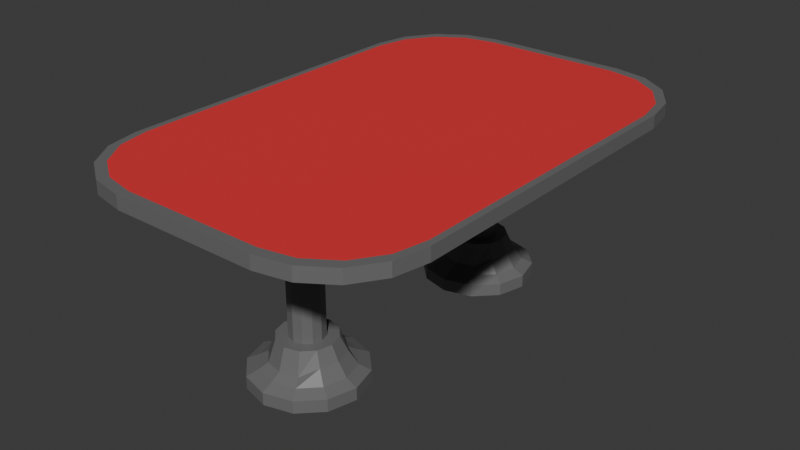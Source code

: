 # Source: table.blend  (saved by Blender 4.5.91; exported with 4.5.12 LTS)
import bpy
from mathutils import Matrix  # noqa: F401  (used for matrix-valued properties, if any)

bpy.ops.wm.read_factory_settings(use_empty=True)
scene = bpy.context.scene
scene.name = 'Scene'

# ---- collections
col_collection = bpy.data.collections.new('Collection'); scene.collection.children.link(col_collection)

# ---- materials (node trees are filled in below, after node groups)
mat_metal = bpy.data.materials.new('Metal')
mat_red = bpy.data.materials.new('Red')

# ---- material node trees
mat_metal.use_nodes = True; mat_metal.node_tree.nodes.clear()
_N = mat_metal.node_tree.nodes; _L = mat_metal.node_tree.links
n0 = _N.new('ShaderNodeBsdfPrincipled'); n0.name = 'Principled BSDF'; n0.location = (-200, 100)
n0.inputs[0].default_value = (0.1552, 0.1552, 0.1552, 1.0)
n1 = _N.new('ShaderNodeOutputMaterial'); n1.name = 'Material Output'; n1.location = (200, 100)
_L.new(n0.outputs[0], n1.inputs[0])
n1.is_active_output = True
mat_red.use_nodes = True; mat_red.node_tree.nodes.clear()
_N = mat_red.node_tree.nodes; _L = mat_red.node_tree.links
n0 = _N.new('ShaderNodeBsdfPrincipled'); n0.name = 'Principled BSDF'; n0.location = (-200, 100)
n0.inputs[0].default_value = (0.8006, 0.03507, 0.04255, 1.0)
n1 = _N.new('ShaderNodeOutputMaterial'); n1.name = 'Material Output'; n1.location = (200, 100)
_L.new(n0.outputs[0], n1.inputs[0])
n1.is_active_output = True

# ---- world
world_world = bpy.data.worlds.new('World'); scene.world = world_world
world_world.use_nodes = True; world_world.node_tree.nodes.clear()
_N = world_world.node_tree.nodes; _L = world_world.node_tree.links
n0 = _N.new('ShaderNodeOutputWorld'); n0.name = 'World Output'; n0.location = (200, 100)
n1 = _N.new('ShaderNodeBackground'); n1.name = 'Background'; n1.location = (-200, 100)
n1.inputs[0].default_value = (0.05088, 0.05088, 0.05088, 1.0)
_L.new(n1.outputs[0], n0.inputs[0])
n0.is_active_output = True
world_world.color = (0.05088, 0.05088, 0.05088)
world_world.sun_shadow_jitter_overblur = 0.0

# ---- meshes
me_cube_001 = bpy.data.meshes.new('Cube.001')
me_cube_001.from_pydata([(-0.2944, -1.0, 0.75), (-0.65, -0.6444, 0.75), (-0.4305, -0.9729, 0.75), (-0.5459, -0.8959, 0.75), (-0.6229, -0.7805, 0.75), (-0.65, -0.6444, 0.8034), (-0.2944, -1.0, 0.8034), (-0.6229, -0.7805, 0.8034), (-0.5459, -0.8959, 0.8034), (-0.4305, -0.9729, 0.8034), (-0.65, 0.6444, 0.75), (-0.2944, 1.0, 0.75), (-0.6229, 0.7805, 0.75), (-0.5459, 0.8959, 0.75), (-0.4305, 0.9729, 0.75), (-0.2944, 1.0, 0.8034), (-0.65, 0.6444, 0.8034), (-0.4305, 0.9729, 0.8034), (-0.5459, 0.8959, 0.8034), (-0.6229, 0.7805, 0.8034), (0.65, -0.6444, 0.75), (0.2944, -1.0, 0.75), (0.6229, -0.7805, 0.75), (0.5459, -0.8959, 0.75), (0.4305, -0.9729, 0.75), (0.2944, -1.0, 0.8034), (0.65, -0.6444, 0.8034), (0.4305, -0.9729, 0.8034), (0.5459, -0.8959, 0.8034), (0.6229, -0.7805, 0.8034), (0.2944, 1.0, 0.75), (0.65, 0.6444, 0.75), (0.4305, 0.9729, 0.75), (0.5459, 0.8959, 0.75), (0.6229, 0.7805, 0.75), (0.65, 0.6444, 0.8034), (0.2944, 1.0, 0.8034), (0.6229, 0.7805, 0.8034), (0.5459, 0.8959, 0.8034), (0.4305, 0.9729, 0.8034), (-0.2827, -0.96, 0.8034), (-0.4133, -0.934, 0.8034), (-0.524, -0.86, 0.8034), (-0.598, -0.7493, 0.8034), (-0.624, -0.6187, 0.8034), (-0.4133, 0.934, 0.8034), (-0.2827, 0.96, 0.8034), (-0.524, 0.86, 0.8034), (-0.598, 0.7493, 0.8034), (-0.624, 0.6187, 0.8034), (0.598, 0.7493, 0.8034), (0.624, 0.6187, 0.8034), (0.524, 0.86, 0.8034), (0.4133, 0.934, 0.8034), (0.2827, 0.96, 0.8034), (0.4133, -0.934, 0.8034), (0.2827, -0.96, 0.8034), (0.524, -0.86, 0.8034), (0.598, -0.7493, 0.8034), (0.624, -0.6187, 0.8034), (6.652e-11, 0.725, 0.0), (6.652e-11, 0.725, 0.05), (0.1125, 0.6949, 0.0), (0.1125, 0.6949, 0.05), (0.1949, 0.6125, 0.0), (0.1949, 0.6125, 0.05), (0.225, 0.5, 0.0), (0.225, 0.5, 0.05), (0.1949, 0.3875, 0.0), (0.1949, 0.3875, 0.05), (0.1125, 0.3051, 0.0), (0.1125, 0.3051, 0.05), (6.652e-11, 0.275, 0.0), (6.652e-11, 0.275, 0.05), (-0.1125, 0.3051, 0.0), (-0.1125, 0.3051, 0.05), (-0.1949, 0.3875, 0.0), (-0.1949, 0.3875, 0.05), (-0.225, 0.5, 0.0), (-0.225, 0.5, 0.05), (-0.1949, 0.6125, 0.0), (-0.1949, 0.6125, 0.05), (-0.1125, 0.6949, 0.0), (-0.1125, 0.6949, 0.05), (0.09, 0.6559, 0.07073), (6.652e-11, 0.68, 0.07073), (0.1559, 0.59, 0.07073), (0.18, 0.5, 0.07073), (0.1559, 0.41, 0.07073), (0.09, 0.3441, 0.07073), (6.652e-11, 0.32, 0.07073), (-0.09, 0.3441, 0.07073), (-0.1559, 0.41, 0.07073), (-0.18, 0.5, 0.07073), (-0.1559, 0.59, 0.07073), (-0.09, 0.6559, 0.07073), (0.072, 0.6247, 0.09064), (2.528e-10, 0.644, 0.09064), (0.1247, 0.572, 0.1224), (0.144, 0.5, 0.1224), (0.1247, 0.428, 0.1224), (0.072, 0.3753, 0.09064), (2.528e-10, 0.356, 0.09064), (-0.072, 0.3753, 0.09064), (-0.1247, 0.428, 0.09064), (-0.144, 0.5, 0.09064), (-0.1247, 0.572, 0.09064), (-0.072, 0.6247, 0.09064), (0.0576, 0.5998, 0.1773), (3.087e-10, 0.6152, 0.1773), (0.09977, 0.5576, 0.1773), (0.1152, 0.5, 0.1773), (0.09977, 0.4424, 0.1773), (0.0576, 0.4002, 0.1773), (3.087e-10, 0.3848, 0.1773), (-0.0576, 0.4002, 0.1773), (-0.09977, 0.4424, 0.1773), (-0.1152, 0.5, 0.1773), (-0.09977, 0.5576, 0.1773), (-0.0576, 0.5998, 0.1773), (0.03456, 0.5599, 0.1773), (7.706e-10, 0.5691, 0.1773), (0.05986, 0.5346, 0.1773), (0.06912, 0.5, 0.1773), (0.05986, 0.4654, 0.1773), (0.03456, 0.4401, 0.1773), (7.706e-10, 0.4309, 0.1773), (-0.03456, 0.4401, 0.1773), (-0.05986, 0.4654, 0.1773), (-0.06912, 0.5, 0.1773), (-0.05986, 0.5346, 0.1773), (-0.03456, 0.5599, 0.1773), (0.03456, 0.5599, 0.749), (7.706e-10, 0.5691, 0.749), (0.05986, 0.5346, 0.749), (0.06912, 0.5, 0.749), (0.05986, 0.4654, 0.749), (0.03456, 0.4401, 0.749), (7.706e-10, 0.4309, 0.749), (-0.03456, 0.4401, 0.749), (-0.05986, 0.4654, 0.749), (-0.06912, 0.5, 0.749), (-0.05986, 0.5346, 0.749), (-0.03456, 0.5599, 0.749), (6.652e-11, -0.275, 0.0), (6.652e-11, -0.275, 0.05), (0.1125, -0.3051, 0.0), (0.1125, -0.3051, 0.05), (0.1949, -0.3875, 0.0), (0.1949, -0.3875, 0.05), (0.225, -0.5, 0.0), (0.225, -0.5, 0.05), (0.1949, -0.6125, 0.0), (0.1949, -0.6125, 0.05), (0.1125, -0.6949, 0.0), (0.1125, -0.6949, 0.05), (6.652e-11, -0.725, 0.0), (6.652e-11, -0.725, 0.05), (-0.1125, -0.6949, 0.0), (-0.1125, -0.6949, 0.05), (-0.1949, -0.6125, 0.0), (-0.1949, -0.6125, 0.05), (-0.225, -0.5, 0.0), (-0.225, -0.5, 0.05), (-0.1949, -0.3875, 0.0), (-0.1949, -0.3875, 0.05), (-0.1125, -0.3051, 0.0), (-0.1125, -0.3051, 0.05), (0.09, -0.3441, 0.07073), (6.652e-11, -0.32, 0.07073), (0.1559, -0.41, 0.07073), (0.18, -0.5, 0.07073), (0.1559, -0.59, 0.07073), (0.09, -0.6559, 0.07073), (6.652e-11, -0.68, 0.07073), (-0.09, -0.6559, 0.07073), (-0.1559, -0.59, 0.07073), (-0.18, -0.5, 0.07073), (-0.1559, -0.41, 0.07073), (-0.09, -0.3441, 0.07073), (0.072, -0.3753, 0.09064), (2.528e-10, -0.356, 0.09064), (0.1247, -0.428, 0.1224), (0.144, -0.5, 0.1224), (0.1247, -0.572, 0.1224), (0.072, -0.6247, 0.09064), (2.528e-10, -0.644, 0.09064), (-0.072, -0.6247, 0.09064), (-0.1247, -0.572, 0.09064), (-0.144, -0.5, 0.09064), (-0.1247, -0.428, 0.09064), (-0.072, -0.3753, 0.09064), (0.0576, -0.4002, 0.1773), (3.087e-10, -0.3848, 0.1773), (0.09977, -0.4424, 0.1773), (0.1152, -0.5, 0.1773), (0.09977, -0.5576, 0.1773), (0.0576, -0.5998, 0.1773), (3.087e-10, -0.6152, 0.1773), (-0.0576, -0.5998, 0.1773), (-0.09977, -0.5576, 0.1773), (-0.1152, -0.5, 0.1773), (-0.09977, -0.4424, 0.1773), (-0.0576, -0.4002, 0.1773), (0.03456, -0.4401, 0.1773), (7.706e-10, -0.4309, 0.1773), (0.05986, -0.4654, 0.1773), (0.06912, -0.5, 0.1773), (0.05986, -0.5346, 0.1773), (0.03456, -0.5599, 0.1773), (7.706e-10, -0.5691, 0.1773), (-0.03456, -0.5599, 0.1773), (-0.05986, -0.5346, 0.1773), (-0.06912, -0.5, 0.1773), (-0.05986, -0.4654, 0.1773), (-0.03456, -0.4401, 0.1773), (0.03456, -0.4401, 0.749), (7.706e-10, -0.4309, 0.749), (0.05986, -0.4654, 0.749), (0.06912, -0.5, 0.749), (0.05986, -0.5346, 0.749), (0.03456, -0.5599, 0.749), (7.706e-10, -0.5691, 0.749), (-0.03456, -0.5599, 0.749), (-0.05986, -0.5346, 0.749), (-0.06912, -0.5, 0.749), (-0.05986, -0.4654, 0.749), (-0.03456, -0.4401, 0.749)], [], [(0, 6, 9, 2), (2, 9, 8, 3), (3, 8, 7, 4), (4, 7, 5, 1), (15, 11, 14, 17), (17, 14, 13, 18), (18, 13, 12, 19), (19, 12, 10, 16), (35, 31, 34, 37), (37, 34, 33, 38), (38, 33, 32, 39), (39, 32, 30, 36), (25, 21, 24, 27), (27, 24, 23, 28), (28, 23, 22, 29), (29, 22, 20, 26), (10, 12, 13, 14, 11, 30, 32, 33, 34, 31, 20, 22, 23, 24, 21, 0, 2, 3, 4, 1), (1, 5, 16, 10), (21, 25, 6, 0), (27, 28, 57, 55), (11, 15, 36, 30), (31, 35, 26, 20), (51, 50, 52, 53, 54, 46, 45, 47, 48, 49, 44, 43, 42, 41, 40, 56, 55, 57, 58, 59), (26, 35, 51, 59), (39, 36, 54, 53), (36, 15, 46, 54), (37, 38, 52, 50), (7, 8, 42, 43), (19, 16, 49, 48), (28, 29, 58, 57), (9, 6, 40, 41), (25, 27, 55, 56), (17, 18, 47, 45), (38, 39, 53, 52), (5, 7, 43, 44), (35, 37, 50, 51), (16, 5, 44, 49), (29, 26, 59, 58), (8, 9, 41, 42), (6, 25, 56, 40), (18, 19, 48, 47), (15, 17, 45, 46), (60, 61, 63, 62), (62, 63, 65, 64), (64, 65, 67, 66), (66, 67, 69, 68), (68, 69, 71, 70), (70, 71, 73, 72), (72, 73, 75, 74), (74, 75, 77, 76), (76, 77, 79, 78), (78, 79, 81, 80), (61, 83, 95, 85), (80, 81, 83, 82), (82, 83, 61, 60), (60, 62, 64, 66, 68, 70, 72, 74, 76, 78, 80, 82), (92, 91, 103, 104), (63, 61, 85, 84), (67, 65, 86, 87), (83, 81, 94, 95), (65, 63, 84, 86), (81, 79, 93, 94), (79, 77, 92, 93), (77, 75, 91, 92), (75, 73, 90, 91), (73, 71, 89, 90), (71, 69, 88, 89), (69, 67, 87, 88), (96, 97, 109, 108), (89, 88, 100, 101), (85, 95, 107, 97), (86, 84, 96, 98), (93, 92, 104, 105), (90, 89, 101, 102), (87, 86, 98, 99), (94, 93, 105, 106), (91, 90, 102, 103), (88, 87, 99, 100), (95, 94, 106, 107), (84, 85, 97, 96), (119, 118, 130, 131), (104, 103, 115, 116), (101, 100, 112, 113), (97, 107, 119, 109), (98, 96, 108, 110), (105, 104, 116, 117), (102, 101, 113, 114), (99, 98, 110, 111), (106, 105, 117, 118), (103, 102, 114, 115), (100, 99, 111, 112), (107, 106, 118, 119), (130, 129, 141, 142), (108, 109, 121, 120), (116, 115, 127, 128), (113, 112, 124, 125), (109, 119, 131, 121), (110, 108, 120, 122), (117, 116, 128, 129), (114, 113, 125, 126), (111, 110, 122, 123), (118, 117, 129, 130), (115, 114, 126, 127), (112, 111, 123, 124), (132, 133, 143, 142, 141, 140, 139, 138, 137, 136, 135, 134), (127, 126, 138, 139), (124, 123, 135, 136), (131, 130, 142, 143), (120, 121, 133, 132), (128, 127, 139, 140), (125, 124, 136, 137), (121, 131, 143, 133), (122, 120, 132, 134), (129, 128, 140, 141), (126, 125, 137, 138), (123, 122, 134, 135), (144, 145, 147, 146), (146, 147, 149, 148), (148, 149, 151, 150), (150, 151, 153, 152), (152, 153, 155, 154), (154, 155, 157, 156), (156, 157, 159, 158), (158, 159, 161, 160), (160, 161, 163, 162), (162, 163, 165, 164), (145, 167, 179, 169), (164, 165, 167, 166), (166, 167, 145, 144), (144, 146, 148, 150, 152, 154, 156, 158, 160, 162, 164, 166), (176, 175, 187, 188), (147, 145, 169, 168), (151, 149, 170, 171), (167, 165, 178, 179), (149, 147, 168, 170), (165, 163, 177, 178), (163, 161, 176, 177), (161, 159, 175, 176), (159, 157, 174, 175), (157, 155, 173, 174), (155, 153, 172, 173), (153, 151, 171, 172), (180, 181, 193, 192), (173, 172, 184, 185), (169, 179, 191, 181), (170, 168, 180, 182), (177, 176, 188, 189), (174, 173, 185, 186), (171, 170, 182, 183), (178, 177, 189, 190), (175, 174, 186, 187), (172, 171, 183, 184), (179, 178, 190, 191), (168, 169, 181, 180), (203, 202, 214, 215), (188, 187, 199, 200), (185, 184, 196, 197), (181, 191, 203, 193), (182, 180, 192, 194), (189, 188, 200, 201), (186, 185, 197, 198), (183, 182, 194, 195), (190, 189, 201, 202), (187, 186, 198, 199), (184, 183, 195, 196), (191, 190, 202, 203), (214, 213, 225, 226), (192, 193, 205, 204), (200, 199, 211, 212), (197, 196, 208, 209), (193, 203, 215, 205), (194, 192, 204, 206), (201, 200, 212, 213), (198, 197, 209, 210), (195, 194, 206, 207), (202, 201, 213, 214), (199, 198, 210, 211), (196, 195, 207, 208), (211, 210, 222, 223), (208, 207, 219, 220), (215, 214, 226, 227), (204, 205, 217, 216), (212, 211, 223, 224), (209, 208, 220, 221), (205, 215, 227, 217), (206, 204, 216, 218), (213, 212, 224, 225), (210, 209, 221, 222), (207, 206, 218, 219)])
me_cube_001.polygons.foreach_set('material_index', [0, 0, 0, 0, 0, 0, 0, 0, 0, 0, 0, 0, 0, 0, 0, 0, 0, 0, 0, 0, 0, 0, 1, 0, 0, 0, 0, 0, 0, 0, 0, 0, 0, 0, 0, 0, 0, 0, 0, 0, 0, 0, 0, 0, 0, 0, 0, 0, 0, 0, 0, 0, 0, 0, 0, 0, 0, 0, 0, 0, 0, 0, 0, 0, 0, 0, 0, 0, 0, 0, 0, 0, 0, 0, 0, 0, 0, 0, 0, 0, 0, 0, 0, 0, 0, 0, 0, 0, 0, 0, 0, 0, 0, 0, 0, 0, 0, 0, 0, 0, 0, 0, 0, 0, 0, 0, 0, 0, 0, 0, 0, 0, 0, 0, 0, 0, 0, 0, 0, 0, 0, 0, 0, 0, 0, 0, 0, 0, 0, 0, 0, 0, 0, 0, 0, 0, 0, 0, 0, 0, 0, 0, 0, 0, 0, 0, 0, 0, 0, 0, 0, 0, 0, 0, 0, 0, 0, 0, 0, 0, 0, 0, 0, 0, 0, 0, 0, 0, 0, 0, 0, 0, 0, 0, 0, 0, 0, 0, 0, 0, 0, 0, 0, 0, 0, 0, 0, 0, 0])
_uv = me_cube_001.uv_layers.new(name='UVMap')
_uv.uv.foreach_set('vector', [0.375, 0.9316, 0.625, 0.9316, 0.625, 0.9578, 0.375, 0.9578, 0.375, 0.9578, 0.625, 0.9578, 0.625, 1.0, 0.375, 1.0, 0.375, 0.0, 0.625, 0.0, 0.625, 0.02744, 0.375, 0.02744, 0.375, 0.02744, 0.625, 0.02744, 0.625, 0.04444, 0.375, 0.04444, 0.625, 0.3184, 0.375, 0.3184, 0.375, 0.2922, 0.625, 0.2922, 0.625, 0.2922, 0.375, 0.2922, 0.375, 0.25, 0.625, 0.25, 0.625, 0.25, 0.375, 0.25, 0.375, 0.2226, 0.625, 0.2226, 0.625, 0.2226, 0.375, 0.2226, 0.375, 0.2056, 0.625, 0.2056, 0.625, 0.5444, 0.375, 0.5444, 0.3698, 0.5274, 0.6302, 0.5274, 0.6302, 0.5274, 0.3698, 0.5274, 0.3551, 0.5129, 0.6449, 0.5129, 0.6449, 0.5129, 0.3551, 0.5129, 0.333, 0.5031, 0.667, 0.5031, 0.667, 0.5031, 0.333, 0.5031, 0.3077, 0.4989, 0.6923, 0.4989, 0.6923, 0.7511, 0.3077, 0.7511, 0.333, 0.7469, 0.667, 0.7469, 0.667, 0.7469, 0.333, 0.7469, 0.3551, 0.7371, 0.6449, 0.7371, 0.6449, 0.7371, 0.3551, 0.7371, 0.3698, 0.7226, 0.6302, 0.7226, 0.6302, 0.7226, 0.3698, 0.7226, 0.375, 0.7056, 0.625, 0.7056, 0.125, 0.5444, 0.1302, 0.5274, 0.145, 0.513, 0.1672, 0.5034, 0.1934, 0.5, 0.3077, 0.4989, 0.333, 0.5031, 0.3551, 0.5129, 0.3698, 0.5274, 0.375, 0.5444, 0.375, 0.7056, 0.3698, 0.7226, 0.3551, 0.7371, 0.333, 0.7469, 0.3077, 0.7511, 0.1934, 0.75, 0.1672, 0.7466, 0.145, 0.737, 0.1302, 0.7226, 0.125, 0.7056, 0.375, 0.04444, 0.625, 0.04444, 0.625, 0.2056, 0.375, 0.2056, 0.3077, 0.7511, 0.6923, 0.7511, 0.625, 0.9316, 0.375, 0.9316, 0.667, 0.7469, 0.6449, 0.7371, 0.6449, 0.7371, 0.667, 0.7469, 0.375, 0.3184, 0.625, 0.3184, 0.6923, 0.4989, 0.3077, 0.4989, 0.375, 0.5444, 0.625, 0.5444, 0.625, 0.7056, 0.375, 0.7056, 0.625, 0.5444, 0.6302, 0.5274, 0.6449, 0.5129, 0.667, 0.5031, 0.6923, 0.4989, 0.8066, 0.5, 0.8328, 0.5034, 0.855, 0.513, 0.8698, 0.5274, 0.875, 0.5444, 0.875, 0.7056, 0.8698, 0.7226, 0.855, 0.737, 0.8328, 0.7466, 0.8066, 0.75, 0.6923, 0.7511, 0.667, 0.7469, 0.6449, 0.7371, 0.6302, 0.7226, 0.625, 0.7056, 0.625, 0.7056, 0.625, 0.5444, 0.625, 0.5444, 0.625, 0.7056, 0.667, 0.5031, 0.6923, 0.4989, 0.6923, 0.4989, 0.667, 0.5031, 0.6923, 0.4989, 0.625, 0.3184, 0.625, 0.3184, 0.6923, 0.4989, 0.6302, 0.5274, 0.6449, 0.5129, 0.6449, 0.5129, 0.6302, 0.5274, 0.625, 0.02744, 0.625, 0.0, 0.625, 0.0, 0.625, 0.02744, 0.625, 0.2226, 0.625, 0.2056, 0.625, 0.2056, 0.625, 0.2226, 0.6449, 0.7371, 0.6302, 0.7226, 0.6302, 0.7226, 0.6449, 0.7371, 0.625, 0.9578, 0.625, 0.9316, 0.625, 0.9316, 0.625, 0.9578, 0.6923, 0.7511, 0.667, 0.7469, 0.667, 0.7469, 0.6923, 0.7511, 0.625, 0.2922, 0.625, 0.25, 0.625, 0.25, 0.625, 0.2922, 0.6449, 0.5129, 0.667, 0.5031, 0.667, 0.5031, 0.6449, 0.5129, 0.625, 0.04444, 0.625, 0.02744, 0.625, 0.02744, 0.625, 0.04444, 0.625, 0.5444, 0.6302, 0.5274, 0.6302, 0.5274, 0.625, 0.5444, 0.625, 0.2056, 0.625, 0.04444, 0.625, 0.04444, 0.625, 0.2056, 0.6302, 0.7226, 0.625, 0.7056, 0.625, 0.7056, 0.6302, 0.7226, 0.625, 1.0, 0.625, 0.9578, 0.625, 0.9578, 0.625, 1.0, 0.625, 0.9316, 0.6923, 0.7511, 0.6923, 0.7511, 0.625, 0.9316, 0.625, 0.25, 0.625, 0.2226, 0.625, 0.2226, 0.625, 0.25, 0.625, 0.3184, 0.625, 0.2922, 0.625, 0.2922, 0.625, 0.3184, 1.0, 0.5, 1.0, 1.0, 0.9167, 1.0, 0.9167, 0.5, 0.9167, 0.5, 0.9167, 1.0, 0.8333, 1.0, 0.8333, 0.5, 0.8333, 0.5, 0.8333, 1.0, 0.75, 1.0, 0.75, 0.5, 0.75, 0.5, 0.75, 1.0, 0.6667, 1.0, 0.6667, 0.5, 0.6667, 0.5, 0.6667, 1.0, 0.5833, 1.0, 0.5833, 0.5, 0.5833, 0.5, 0.5833, 1.0, 0.5, 1.0, 0.5, 0.5, 0.5, 0.5, 0.5, 1.0, 0.4167, 1.0, 0.4167, 0.5, 0.4167, 0.5, 0.4167, 1.0, 0.3333, 1.0, 0.3333, 0.5, 0.3333, 0.5, 0.3333, 1.0, 0.25, 1.0, 0.25, 0.5, 0.25, 0.5, 0.25, 1.0, 0.1667, 1.0, 0.1667, 0.5, 7.451e-08, 1.0, 0.08333, 1.0, 0.08333, 1.0, 7.451e-08, 1.0, 0.1667, 0.5, 0.1667, 1.0, 0.08333, 1.0, 0.08333, 0.5, 0.08333, 0.5, 0.08333, 1.0, 7.451e-08, 1.0, 7.451e-08, 0.5, 0.75, 0.49, 0.87, 0.4578, 0.9578, 0.37, 0.99, 0.25, 0.9578, 0.13, 0.87, 0.04215, 0.75, 0.01, 0.63, 0.04215, 0.5422, 0.13, 0.51, 0.25, 0.5422, 0.37, 0.63, 0.4578, 0.3333, 1.0, 0.4167, 1.0, 0.4167, 1.0, 0.3333, 1.0, 0.9167, 1.0, 1.0, 1.0, 1.0, 1.0, 0.9167, 1.0, 0.75, 1.0, 0.8333, 1.0, 0.8333, 1.0, 0.75, 1.0, 0.08333, 1.0, 0.1667, 1.0, 0.1667, 1.0, 0.08333, 1.0, 0.8333, 1.0, 0.9167, 1.0, 0.9167, 1.0, 0.8333, 1.0, 0.1667, 1.0, 0.25, 1.0, 0.25, 1.0, 0.1667, 1.0, 0.25, 1.0, 0.3333, 1.0, 0.3333, 1.0, 0.25, 1.0, 0.3333, 1.0, 0.4167, 1.0, 0.4167, 1.0, 0.3333, 1.0, 0.4167, 1.0, 0.5, 1.0, 0.5, 1.0, 0.4167, 1.0, 0.5, 1.0, 0.5833, 1.0, 0.5833, 1.0, 0.5, 1.0, 0.5833, 1.0, 0.6667, 1.0, 0.6667, 1.0, 0.5833, 1.0, 0.6667, 1.0, 0.75, 1.0, 0.75, 1.0, 0.6667, 1.0, 0.9167, 1.0, 1.0, 1.0, 1.0, 1.0, 0.9167, 1.0, 0.5833, 1.0, 0.6667, 1.0, 0.6667, 1.0, 0.5833, 1.0, 7.451e-08, 1.0, 0.08333, 1.0, 0.08333, 1.0, 7.451e-08, 1.0, 0.8333, 1.0, 0.9167, 1.0, 0.9167, 1.0, 0.8333, 1.0, 0.25, 1.0, 0.3333, 1.0, 0.3333, 1.0, 0.25, 1.0, 0.5, 1.0, 0.5833, 1.0, 0.5833, 1.0, 0.5, 1.0, 0.75, 1.0, 0.8333, 1.0, 0.8333, 1.0, 0.75, 1.0, 0.1667, 1.0, 0.25, 1.0, 0.25, 1.0, 0.1667, 1.0, 0.4167, 1.0, 0.5, 1.0, 0.5, 1.0, 0.4167, 1.0, 0.6667, 1.0, 0.75, 1.0, 0.75, 1.0, 0.6667, 1.0, 0.08333, 1.0, 0.1667, 1.0, 0.1667, 1.0, 0.08333, 1.0, 0.9167, 1.0, 1.0, 1.0, 1.0, 1.0, 0.9167, 1.0, 0.08333, 1.0, 0.1667, 1.0, 0.1667, 1.0, 0.08333, 1.0, 0.3333, 1.0, 0.4167, 1.0, 0.4167, 1.0, 0.3333, 1.0, 0.5833, 1.0, 0.6667, 1.0, 0.6667, 1.0, 0.5833, 1.0, 7.451e-08, 1.0, 0.08333, 1.0, 0.08333, 1.0, 7.451e-08, 1.0, 0.8333, 1.0, 0.9167, 1.0, 0.9167, 1.0, 0.8333, 1.0, 0.25, 1.0, 0.3333, 1.0, 0.3333, 1.0, 0.25, 1.0, 0.5, 1.0, 0.5833, 1.0, 0.5833, 1.0, 0.5, 1.0, 0.75, 1.0, 0.8333, 1.0, 0.8333, 1.0, 0.75, 1.0, 0.1667, 1.0, 0.25, 1.0, 0.25, 1.0, 0.1667, 1.0, 0.4167, 1.0, 0.5, 1.0, 0.5, 1.0, 0.4167, 1.0, 0.6667, 1.0, 0.75, 1.0, 0.75, 1.0, 0.6667, 1.0, 0.08333, 1.0, 0.1667, 1.0, 0.1667, 1.0, 0.08333, 1.0, 0.1667, 1.0, 0.25, 1.0, 0.25, 1.0, 0.1667, 1.0, 0.9167, 1.0, 1.0, 1.0, 1.0, 1.0, 0.9167, 1.0, 0.3333, 1.0, 0.4167, 1.0, 0.4167, 1.0, 0.3333, 1.0, 0.5833, 1.0, 0.6667, 1.0, 0.6667, 1.0, 0.5833, 1.0, 7.451e-08, 1.0, 0.08333, 1.0, 0.08333, 1.0, 7.451e-08, 1.0, 0.8333, 1.0, 0.9167, 1.0, 0.9167, 1.0, 0.8333, 1.0, 0.25, 1.0, 0.3333, 1.0, 0.3333, 1.0, 0.25, 1.0, 0.5, 1.0, 0.5833, 1.0, 0.5833, 1.0, 0.5, 1.0, 0.75, 1.0, 0.8333, 1.0, 0.8333, 1.0, 0.75, 1.0, 0.1667, 1.0, 0.25, 1.0, 0.25, 1.0, 0.1667, 1.0, 0.4167, 1.0, 0.5, 1.0, 0.5, 1.0, 0.4167, 1.0, 0.6667, 1.0, 0.75, 1.0, 0.75, 1.0, 0.6667, 1.0, 0.37, 0.4578, 0.25, 0.49, 0.13, 0.4578, 0.04215, 0.37, 0.01, 0.25, 0.04215, 0.13, 0.13, 0.04215, 0.25, 0.01, 0.37, 0.04215, 0.4578, 0.13, 0.49, 0.25, 0.4578, 0.37, 0.4167, 1.0, 0.5, 1.0, 0.5, 1.0, 0.4167, 1.0, 0.6667, 1.0, 0.75, 1.0, 0.75, 1.0, 0.6667, 1.0, 0.08333, 1.0, 0.1667, 1.0, 0.1667, 1.0, 0.08333, 1.0, 0.9167, 1.0, 1.0, 1.0, 1.0, 1.0, 0.9167, 1.0, 0.3333, 1.0, 0.4167, 1.0, 0.4167, 1.0, 0.3333, 1.0, 0.5833, 1.0, 0.6667, 1.0, 0.6667, 1.0, 0.5833, 1.0, 7.451e-08, 1.0, 0.08333, 1.0, 0.08333, 1.0, 7.451e-08, 1.0, 0.8333, 1.0, 0.9167, 1.0, 0.9167, 1.0, 0.8333, 1.0, 0.25, 1.0, 0.3333, 1.0, 0.3333, 1.0, 0.25, 1.0, 0.5, 1.0, 0.5833, 1.0, 0.5833, 1.0, 0.5, 1.0, 0.75, 1.0, 0.8333, 1.0, 0.8333, 1.0, 0.75, 1.0, 1.0, 0.5, 1.0, 1.0, 0.9167, 1.0, 0.9167, 0.5, 0.9167, 0.5, 0.9167, 1.0, 0.8333, 1.0, 0.8333, 0.5, 0.8333, 0.5, 0.8333, 1.0, 0.75, 1.0, 0.75, 0.5, 0.75, 0.5, 0.75, 1.0, 0.6667, 1.0, 0.6667, 0.5, 0.6667, 0.5, 0.6667, 1.0, 0.5833, 1.0, 0.5833, 0.5, 0.5833, 0.5, 0.5833, 1.0, 0.5, 1.0, 0.5, 0.5, 0.5, 0.5, 0.5, 1.0, 0.4167, 1.0, 0.4167, 0.5, 0.4167, 0.5, 0.4167, 1.0, 0.3333, 1.0, 0.3333, 0.5, 0.3333, 0.5, 0.3333, 1.0, 0.25, 1.0, 0.25, 0.5, 0.25, 0.5, 0.25, 1.0, 0.1667, 1.0, 0.1667, 0.5, 7.451e-08, 1.0, 0.08333, 1.0, 0.08333, 1.0, 7.451e-08, 1.0, 0.1667, 0.5, 0.1667, 1.0, 0.08333, 1.0, 0.08333, 0.5, 0.08333, 0.5, 0.08333, 1.0, 7.451e-08, 1.0, 7.451e-08, 0.5, 0.75, 0.49, 0.87, 0.4578, 0.9578, 0.37, 0.99, 0.25, 0.9578, 0.13, 0.87, 0.04215, 0.75, 0.01, 0.63, 0.04215, 0.5422, 0.13, 0.51, 0.25, 0.5422, 0.37, 0.63, 0.4578, 0.3333, 1.0, 0.4167, 1.0, 0.4167, 1.0, 0.3333, 1.0, 0.9167, 1.0, 1.0, 1.0, 1.0, 1.0, 0.9167, 1.0, 0.75, 1.0, 0.8333, 1.0, 0.8333, 1.0, 0.75, 1.0, 0.08333, 1.0, 0.1667, 1.0, 0.1667, 1.0, 0.08333, 1.0, 0.8333, 1.0, 0.9167, 1.0, 0.9167, 1.0, 0.8333, 1.0, 0.1667, 1.0, 0.25, 1.0, 0.25, 1.0, 0.1667, 1.0, 0.25, 1.0, 0.3333, 1.0, 0.3333, 1.0, 0.25, 1.0, 0.3333, 1.0, 0.4167, 1.0, 0.4167, 1.0, 0.3333, 1.0, 0.4167, 1.0, 0.5, 1.0, 0.5, 1.0, 0.4167, 1.0, 0.5, 1.0, 0.5833, 1.0, 0.5833, 1.0, 0.5, 1.0, 0.5833, 1.0, 0.6667, 1.0, 0.6667, 1.0, 0.5833, 1.0, 0.6667, 1.0, 0.75, 1.0, 0.75, 1.0, 0.6667, 1.0, 0.9167, 1.0, 1.0, 1.0, 1.0, 1.0, 0.9167, 1.0, 0.5833, 1.0, 0.6667, 1.0, 0.6667, 1.0, 0.5833, 1.0, 7.451e-08, 1.0, 0.08333, 1.0, 0.08333, 1.0, 7.451e-08, 1.0, 0.8333, 1.0, 0.9167, 1.0, 0.9167, 1.0, 0.8333, 1.0, 0.25, 1.0, 0.3333, 1.0, 0.3333, 1.0, 0.25, 1.0, 0.5, 1.0, 0.5833, 1.0, 0.5833, 1.0, 0.5, 1.0, 0.75, 1.0, 0.8333, 1.0, 0.8333, 1.0, 0.75, 1.0, 0.1667, 1.0, 0.25, 1.0, 0.25, 1.0, 0.1667, 1.0, 0.4167, 1.0, 0.5, 1.0, 0.5, 1.0, 0.4167, 1.0, 0.6667, 1.0, 0.75, 1.0, 0.75, 1.0, 0.6667, 1.0, 0.08333, 1.0, 0.1667, 1.0, 0.1667, 1.0, 0.08333, 1.0, 0.9167, 1.0, 1.0, 1.0, 1.0, 1.0, 0.9167, 1.0, 0.08333, 1.0, 0.1667, 1.0, 0.1667, 1.0, 0.08333, 1.0, 0.3333, 1.0, 0.4167, 1.0, 0.4167, 1.0, 0.3333, 1.0, 0.5833, 1.0, 0.6667, 1.0, 0.6667, 1.0, 0.5833, 1.0, 7.451e-08, 1.0, 0.08333, 1.0, 0.08333, 1.0, 7.451e-08, 1.0, 0.8333, 1.0, 0.9167, 1.0, 0.9167, 1.0, 0.8333, 1.0, 0.25, 1.0, 0.3333, 1.0, 0.3333, 1.0, 0.25, 1.0, 0.5, 1.0, 0.5833, 1.0, 0.5833, 1.0, 0.5, 1.0, 0.75, 1.0, 0.8333, 1.0, 0.8333, 1.0, 0.75, 1.0, 0.1667, 1.0, 0.25, 1.0, 0.25, 1.0, 0.1667, 1.0, 0.4167, 1.0, 0.5, 1.0, 0.5, 1.0, 0.4167, 1.0, 0.6667, 1.0, 0.75, 1.0, 0.75, 1.0, 0.6667, 1.0, 0.08333, 1.0, 0.1667, 1.0, 0.1667, 1.0, 0.08333, 1.0, 0.1667, 1.0, 0.25, 1.0, 0.25, 1.0, 0.1667, 1.0, 0.9167, 1.0, 1.0, 1.0, 1.0, 1.0, 0.9167, 1.0, 0.3333, 1.0, 0.4167, 1.0, 0.4167, 1.0, 0.3333, 1.0, 0.5833, 1.0, 0.6667, 1.0, 0.6667, 1.0, 0.5833, 1.0, 7.451e-08, 1.0, 0.08333, 1.0, 0.08333, 1.0, 7.451e-08, 1.0, 0.8333, 1.0, 0.9167, 1.0, 0.9167, 1.0, 0.8333, 1.0, 0.25, 1.0, 0.3333, 1.0, 0.3333, 1.0, 0.25, 1.0, 0.5, 1.0, 0.5833, 1.0, 0.5833, 1.0, 0.5, 1.0, 0.75, 1.0, 0.8333, 1.0, 0.8333, 1.0, 0.75, 1.0, 0.1667, 1.0, 0.25, 1.0, 0.25, 1.0, 0.1667, 1.0, 0.4167, 1.0, 0.5, 1.0, 0.5, 1.0, 0.4167, 1.0, 0.6667, 1.0, 0.75, 1.0, 0.75, 1.0, 0.6667, 1.0, 0.4167, 1.0, 0.5, 1.0, 0.5, 1.0, 0.4167, 1.0, 0.6667, 1.0, 0.75, 1.0, 0.75, 1.0, 0.6667, 1.0, 0.08333, 1.0, 0.1667, 1.0, 0.1667, 1.0, 0.08333, 1.0, 0.9167, 1.0, 1.0, 1.0, 1.0, 1.0, 0.9167, 1.0, 0.3333, 1.0, 0.4167, 1.0, 0.4167, 1.0, 0.3333, 1.0, 0.5833, 1.0, 0.6667, 1.0, 0.6667, 1.0, 0.5833, 1.0, 7.451e-08, 1.0, 0.08333, 1.0, 0.08333, 1.0, 7.451e-08, 1.0, 0.8333, 1.0, 0.9167, 1.0, 0.9167, 1.0, 0.8333, 1.0, 0.25, 1.0, 0.3333, 1.0, 0.3333, 1.0, 0.25, 1.0, 0.5, 1.0, 0.5833, 1.0, 0.5833, 1.0, 0.5, 1.0, 0.75, 1.0, 0.8333, 1.0, 0.8333, 1.0, 0.75, 1.0])
me_cube_001.materials.append(mat_metal)
me_cube_001.materials.append(mat_red)
me_cube_001.update()

# ---- objects
ob_table = bpy.data.objects.new('Table', me_cube_001)

# ---- transforms, parenting, visibility, modifiers, constraints
ob_table.location = (0.0, 0.0, 0.0)

# ---- collection membership
col_collection.objects.link(ob_table)

# ---- scene / render settings (as saved in the file)
scene.frame_start = 1; scene.frame_end = 250; scene.frame_set(1)
scene.render.engine = 'BLENDER_EEVEE_NEXT'
bpy.context.view_layer.update()

# ---- added for rendering (the .blend has no active camera and no usable light): camera, sun
cam_auto = bpy.data.cameras.new('AutoCamera')
cam_auto.lens = 50.0
cam_auto.sensor_width = 36.0
cam_auto.clip_end = 1000.0
ob_auto_camera = bpy.data.objects.new('AutoCamera', cam_auto)
scene.collection.objects.link(ob_auto_camera)
ob_auto_camera.location = (2.32883, -2.79459, 2.26478)
ob_auto_camera.rotation_euler = (1.09748, -7.21219e-08, 0.694738)
scene.camera = ob_auto_camera
light_auto_sun = bpy.data.lights.new('AutoSun', 'SUN')
light_auto_sun.energy = 3.0
light_auto_sun.angle = 0.0523599
ob_auto_sun = bpy.data.objects.new('AutoSun', light_auto_sun)
scene.collection.objects.link(ob_auto_sun)
ob_auto_sun.rotation_euler = (0.872665, 0.174533, 0.523599)
bpy.context.view_layer.update()

